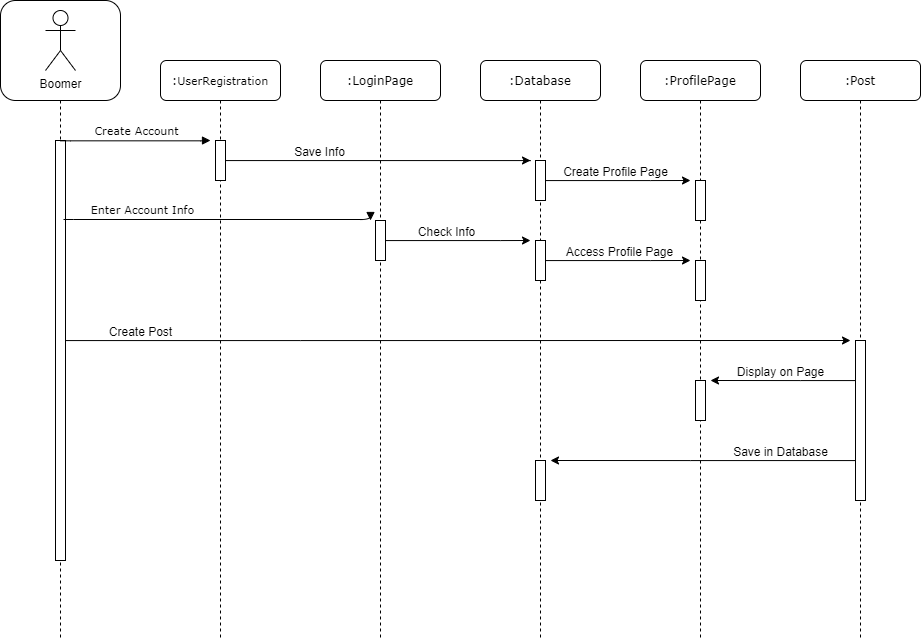

The diagram above was exported from draw.io. Its source (the exported page's mxGraphModel, read from the mxfile embedded in the PNG):
<mxGraphModel dx="1775" dy="621" grid="1" gridSize="10" guides="1" tooltips="1" connect="1" arrows="1" fold="1" page="1" pageScale="1" pageWidth="1100" pageHeight="850" background="#ffffff" math="0" shadow="0">
  <root>
    <mxCell id="0" />
    <mxCell id="1" parent="0" />
    <mxCell id="7baba1c4bc27f4b0-2" value=":LoginPage" style="shape=umlLifeline;perimeter=lifelinePerimeter;whiteSpace=wrap;html=1;container=1;collapsible=0;recursiveResize=0;outlineConnect=0;rounded=1;shadow=0;comic=0;labelBackgroundColor=none;strokeWidth=1;fontFamily=Verdana;fontSize=12;align=center;" parent="1" vertex="1">
      <mxGeometry x="240" y="80" width="120" height="580" as="geometry" />
    </mxCell>
    <mxCell id="7baba1c4bc27f4b0-10" value="" style="html=1;points=[];perimeter=orthogonalPerimeter;rounded=0;shadow=0;comic=0;labelBackgroundColor=none;strokeWidth=1;fontFamily=Verdana;fontSize=12;align=center;" parent="7baba1c4bc27f4b0-2" vertex="1">
      <mxGeometry x="55" y="160" width="10" height="40" as="geometry" />
    </mxCell>
    <mxCell id="7baba1c4bc27f4b0-3" value=":Database" style="shape=umlLifeline;perimeter=lifelinePerimeter;whiteSpace=wrap;html=1;container=1;collapsible=0;recursiveResize=0;outlineConnect=0;rounded=1;shadow=0;comic=0;labelBackgroundColor=none;strokeWidth=1;fontFamily=Verdana;fontSize=12;align=center;" parent="1" vertex="1">
      <mxGeometry x="400" y="80" width="120" height="580" as="geometry" />
    </mxCell>
    <mxCell id="aTp2iOpOJvvH_-wLiVcD-13" value="" style="html=1;points=[];perimeter=orthogonalPerimeter;rounded=0;shadow=0;comic=0;labelBackgroundColor=none;strokeWidth=1;fontFamily=Verdana;fontSize=12;align=center;" vertex="1" parent="7baba1c4bc27f4b0-3">
      <mxGeometry x="55" y="100" width="10" height="40" as="geometry" />
    </mxCell>
    <mxCell id="aTp2iOpOJvvH_-wLiVcD-17" value="" style="html=1;points=[];perimeter=orthogonalPerimeter;rounded=0;shadow=0;comic=0;labelBackgroundColor=none;strokeWidth=1;fontFamily=Verdana;fontSize=12;align=center;" vertex="1" parent="7baba1c4bc27f4b0-3">
      <mxGeometry x="55" y="180" width="10" height="40" as="geometry" />
    </mxCell>
    <mxCell id="aTp2iOpOJvvH_-wLiVcD-39" value="" style="html=1;points=[];perimeter=orthogonalPerimeter;rounded=0;shadow=0;comic=0;labelBackgroundColor=none;strokeWidth=1;fontFamily=Verdana;fontSize=12;align=center;" vertex="1" parent="7baba1c4bc27f4b0-3">
      <mxGeometry x="55" y="400" width="10" height="40" as="geometry" />
    </mxCell>
    <mxCell id="7baba1c4bc27f4b0-4" value=":ProfilePage" style="shape=umlLifeline;perimeter=lifelinePerimeter;whiteSpace=wrap;html=1;container=1;collapsible=0;recursiveResize=0;outlineConnect=0;rounded=1;shadow=0;comic=0;labelBackgroundColor=none;strokeWidth=1;fontFamily=Verdana;fontSize=12;align=center;" parent="1" vertex="1">
      <mxGeometry x="560" y="80" width="120" height="580" as="geometry" />
    </mxCell>
    <mxCell id="aTp2iOpOJvvH_-wLiVcD-20" value="" style="html=1;points=[];perimeter=orthogonalPerimeter;rounded=0;shadow=0;comic=0;labelBackgroundColor=none;strokeWidth=1;fontFamily=Verdana;fontSize=12;align=center;" vertex="1" parent="7baba1c4bc27f4b0-4">
      <mxGeometry x="55" y="120" width="10" height="40" as="geometry" />
    </mxCell>
    <mxCell id="aTp2iOpOJvvH_-wLiVcD-25" value="" style="html=1;points=[];perimeter=orthogonalPerimeter;rounded=0;shadow=0;comic=0;labelBackgroundColor=none;strokeWidth=1;fontFamily=Verdana;fontSize=12;align=center;" vertex="1" parent="7baba1c4bc27f4b0-4">
      <mxGeometry x="55" y="200" width="10" height="40" as="geometry" />
    </mxCell>
    <mxCell id="aTp2iOpOJvvH_-wLiVcD-37" value="" style="html=1;points=[];perimeter=orthogonalPerimeter;rounded=0;shadow=0;comic=0;labelBackgroundColor=none;strokeWidth=1;fontFamily=Verdana;fontSize=12;align=center;" vertex="1" parent="7baba1c4bc27f4b0-4">
      <mxGeometry x="55" y="320" width="10" height="40" as="geometry" />
    </mxCell>
    <mxCell id="7baba1c4bc27f4b0-5" value=":Post" style="shape=umlLifeline;perimeter=lifelinePerimeter;whiteSpace=wrap;html=1;container=1;collapsible=0;recursiveResize=0;outlineConnect=0;rounded=1;shadow=0;comic=0;labelBackgroundColor=none;strokeWidth=1;fontFamily=Verdana;fontSize=12;align=center;" parent="1" vertex="1">
      <mxGeometry x="720" y="80" width="120" height="580" as="geometry" />
    </mxCell>
    <mxCell id="aTp2iOpOJvvH_-wLiVcD-28" value="" style="html=1;points=[];perimeter=orthogonalPerimeter;rounded=0;shadow=0;comic=0;labelBackgroundColor=none;strokeWidth=1;fontFamily=Verdana;fontSize=12;align=center;" vertex="1" parent="7baba1c4bc27f4b0-5">
      <mxGeometry x="55" y="280" width="10" height="160" as="geometry" />
    </mxCell>
    <mxCell id="7baba1c4bc27f4b0-8" value=":&lt;font style=&quot;font-size: 11px&quot;&gt;UserRegistration&lt;/font&gt;" style="shape=umlLifeline;perimeter=lifelinePerimeter;whiteSpace=wrap;html=1;container=1;collapsible=0;recursiveResize=0;outlineConnect=0;rounded=1;shadow=0;comic=0;labelBackgroundColor=none;strokeWidth=1;fontFamily=Verdana;fontSize=12;align=center;" parent="1" vertex="1">
      <mxGeometry x="80" y="80" width="120" height="580" as="geometry" />
    </mxCell>
    <mxCell id="7baba1c4bc27f4b0-9" value="" style="html=1;points=[];perimeter=orthogonalPerimeter;rounded=0;shadow=0;comic=0;labelBackgroundColor=none;strokeWidth=1;fontFamily=Verdana;fontSize=12;align=center;" parent="7baba1c4bc27f4b0-8" vertex="1">
      <mxGeometry x="55" y="80" width="10" height="40" as="geometry" />
    </mxCell>
    <mxCell id="aTp2iOpOJvvH_-wLiVcD-5" value="" style="shape=umlLifeline;perimeter=lifelinePerimeter;whiteSpace=wrap;html=1;container=1;collapsible=0;recursiveResize=0;outlineConnect=0;rounded=1;shadow=0;comic=0;labelBackgroundColor=none;strokeWidth=1;fontFamily=Verdana;fontSize=12;align=center;size=100;fillColor=none;" vertex="1" parent="1">
      <mxGeometry x="-80" y="20" width="120" height="640" as="geometry" />
    </mxCell>
    <mxCell id="aTp2iOpOJvvH_-wLiVcD-6" value="" style="html=1;points=[];perimeter=orthogonalPerimeter;rounded=0;shadow=0;comic=0;labelBackgroundColor=none;strokeWidth=1;fontFamily=Verdana;fontSize=12;align=center;" vertex="1" parent="aTp2iOpOJvvH_-wLiVcD-5">
      <mxGeometry x="55" y="140" width="10" height="420" as="geometry" />
    </mxCell>
    <mxCell id="aTp2iOpOJvvH_-wLiVcD-1" value="Boomer" style="shape=umlActor;verticalLabelPosition=bottom;labelBackgroundColor=#ffffff;verticalAlign=top;html=1;" vertex="1" parent="aTp2iOpOJvvH_-wLiVcD-5">
      <mxGeometry x="45" y="10" width="30" height="60" as="geometry" />
    </mxCell>
    <mxCell id="aTp2iOpOJvvH_-wLiVcD-12" value="&lt;font style=&quot;font-size: 11px&quot;&gt;Create Account&lt;/font&gt;" style="html=1;verticalAlign=bottom;endArrow=block;entryX=0;entryY=0;labelBackgroundColor=none;fontFamily=Verdana;fontSize=12;edgeStyle=elbowEdgeStyle;elbow=vertical;" edge="1" parent="1">
      <mxGeometry relative="1" as="geometry">
        <mxPoint x="-20" y="160" as="sourcePoint" />
        <mxPoint x="130" y="160" as="targetPoint" />
      </mxGeometry>
    </mxCell>
    <mxCell id="aTp2iOpOJvvH_-wLiVcD-14" value="" style="edgeStyle=orthogonalEdgeStyle;rounded=0;orthogonalLoop=1;jettySize=auto;html=1;" edge="1" parent="1" source="7baba1c4bc27f4b0-9">
      <mxGeometry relative="1" as="geometry">
        <mxPoint x="450" y="180" as="targetPoint" />
        <Array as="points">
          <mxPoint x="450" y="180" />
          <mxPoint x="450" y="180" />
        </Array>
      </mxGeometry>
    </mxCell>
    <mxCell id="aTp2iOpOJvvH_-wLiVcD-15" value="Save Info" style="text;html=1;align=center;verticalAlign=middle;resizable=0;points=[];labelBackgroundColor=#ffffff;" vertex="1" connectable="0" parent="aTp2iOpOJvvH_-wLiVcD-14">
      <mxGeometry x="-0.1591" y="1" relative="1" as="geometry">
        <mxPoint x="-35" y="-9" as="offset" />
      </mxGeometry>
    </mxCell>
    <mxCell id="aTp2iOpOJvvH_-wLiVcD-16" value="&lt;font style=&quot;font-size: 11px&quot;&gt;Enter Account Info&lt;/font&gt;" style="html=1;verticalAlign=bottom;endArrow=block;labelBackgroundColor=none;fontFamily=Verdana;fontSize=12;edgeStyle=elbowEdgeStyle;elbow=vertical;exitX=0.822;exitY=0.187;exitDx=0;exitDy=0;exitPerimeter=0;" edge="1" parent="1" source="aTp2iOpOJvvH_-wLiVcD-6">
      <mxGeometry y="-75" relative="1" as="geometry">
        <mxPoint x="-10" y="240" as="sourcePoint" />
        <mxPoint x="290" y="240" as="targetPoint" />
        <mxPoint x="-75" y="-75" as="offset" />
      </mxGeometry>
    </mxCell>
    <mxCell id="aTp2iOpOJvvH_-wLiVcD-18" value="" style="edgeStyle=orthogonalEdgeStyle;rounded=0;orthogonalLoop=1;jettySize=auto;html=1;" edge="1" parent="1" source="7baba1c4bc27f4b0-10">
      <mxGeometry relative="1" as="geometry">
        <mxPoint x="450" y="260" as="targetPoint" />
        <Array as="points">
          <mxPoint x="420" y="260" />
          <mxPoint x="420" y="260" />
        </Array>
      </mxGeometry>
    </mxCell>
    <mxCell id="aTp2iOpOJvvH_-wLiVcD-19" value="Check Info" style="text;html=1;align=center;verticalAlign=middle;resizable=0;points=[];labelBackgroundColor=#ffffff;" vertex="1" connectable="0" parent="aTp2iOpOJvvH_-wLiVcD-18">
      <mxGeometry x="0.5333" y="-61" relative="1" as="geometry">
        <mxPoint x="-50.2" y="-71.03999999999999" as="offset" />
      </mxGeometry>
    </mxCell>
    <mxCell id="aTp2iOpOJvvH_-wLiVcD-21" value="" style="edgeStyle=orthogonalEdgeStyle;rounded=0;orthogonalLoop=1;jettySize=auto;html=1;" edge="1" parent="1" source="aTp2iOpOJvvH_-wLiVcD-13">
      <mxGeometry relative="1" as="geometry">
        <mxPoint x="610" y="200" as="targetPoint" />
        <Array as="points">
          <mxPoint x="570" y="200" />
          <mxPoint x="570" y="200" />
        </Array>
      </mxGeometry>
    </mxCell>
    <mxCell id="aTp2iOpOJvvH_-wLiVcD-22" value="Create Profile Page" style="text;html=1;align=center;verticalAlign=middle;resizable=0;points=[];labelBackgroundColor=#ffffff;" vertex="1" connectable="0" parent="aTp2iOpOJvvH_-wLiVcD-21">
      <mxGeometry x="-0.2267" y="-1" relative="1" as="geometry">
        <mxPoint x="13" y="-11.04" as="offset" />
      </mxGeometry>
    </mxCell>
    <mxCell id="aTp2iOpOJvvH_-wLiVcD-26" value="" style="edgeStyle=orthogonalEdgeStyle;rounded=0;orthogonalLoop=1;jettySize=auto;html=1;" edge="1" parent="1" source="aTp2iOpOJvvH_-wLiVcD-17">
      <mxGeometry relative="1" as="geometry">
        <mxPoint x="610" y="280" as="targetPoint" />
        <Array as="points">
          <mxPoint x="570" y="280" />
          <mxPoint x="570" y="280" />
        </Array>
      </mxGeometry>
    </mxCell>
    <mxCell id="aTp2iOpOJvvH_-wLiVcD-27" value="Access Profile Page" style="text;html=1;align=center;verticalAlign=middle;resizable=0;points=[];labelBackgroundColor=#ffffff;" vertex="1" connectable="0" parent="aTp2iOpOJvvH_-wLiVcD-26">
      <mxGeometry x="0.5556" y="58" relative="1" as="geometry">
        <mxPoint x="-39.72" y="47.96" as="offset" />
      </mxGeometry>
    </mxCell>
    <mxCell id="aTp2iOpOJvvH_-wLiVcD-29" value="" style="edgeStyle=orthogonalEdgeStyle;rounded=0;orthogonalLoop=1;jettySize=auto;html=1;" edge="1" parent="1" source="aTp2iOpOJvvH_-wLiVcD-6">
      <mxGeometry relative="1" as="geometry">
        <mxPoint x="770" y="360" as="targetPoint" />
        <Array as="points">
          <mxPoint x="220" y="360" />
          <mxPoint x="220" y="360" />
        </Array>
      </mxGeometry>
    </mxCell>
    <mxCell id="aTp2iOpOJvvH_-wLiVcD-30" value="Create Post" style="text;html=1;align=center;verticalAlign=middle;resizable=0;points=[];labelBackgroundColor=#ffffff;" vertex="1" connectable="0" parent="aTp2iOpOJvvH_-wLiVcD-29">
      <mxGeometry x="0.842" y="-1" relative="1" as="geometry">
        <mxPoint x="-648" y="-11" as="offset" />
      </mxGeometry>
    </mxCell>
    <mxCell id="aTp2iOpOJvvH_-wLiVcD-38" value="" style="edgeStyle=orthogonalEdgeStyle;rounded=0;orthogonalLoop=1;jettySize=auto;html=1;" edge="1" parent="1" source="aTp2iOpOJvvH_-wLiVcD-28">
      <mxGeometry relative="1" as="geometry">
        <mxPoint x="630" y="400" as="targetPoint" />
        <Array as="points">
          <mxPoint x="720" y="400" />
          <mxPoint x="720" y="400" />
        </Array>
      </mxGeometry>
    </mxCell>
    <mxCell id="aTp2iOpOJvvH_-wLiVcD-42" value="Display on Page" style="text;html=1;align=center;verticalAlign=middle;resizable=0;points=[];labelBackgroundColor=#ffffff;" vertex="1" connectable="0" parent="aTp2iOpOJvvH_-wLiVcD-38">
      <mxGeometry x="-0.1402" y="-2" relative="1" as="geometry">
        <mxPoint x="-12.6" y="-8.04" as="offset" />
      </mxGeometry>
    </mxCell>
    <mxCell id="aTp2iOpOJvvH_-wLiVcD-41" value="" style="edgeStyle=orthogonalEdgeStyle;rounded=0;orthogonalLoop=1;jettySize=auto;html=1;" edge="1" parent="1" source="aTp2iOpOJvvH_-wLiVcD-28">
      <mxGeometry relative="1" as="geometry">
        <mxPoint x="470" y="480" as="targetPoint" />
        <Array as="points">
          <mxPoint x="610" y="480" />
          <mxPoint x="610" y="480" />
        </Array>
      </mxGeometry>
    </mxCell>
    <mxCell id="aTp2iOpOJvvH_-wLiVcD-43" value="Save in Database" style="text;html=1;align=center;verticalAlign=middle;resizable=0;points=[];labelBackgroundColor=#ffffff;" vertex="1" connectable="0" parent="aTp2iOpOJvvH_-wLiVcD-41">
      <mxGeometry x="0.082" y="-60" relative="1" as="geometry">
        <mxPoint x="89.78" y="49.96" as="offset" />
      </mxGeometry>
    </mxCell>
  </root>
</mxGraphModel>